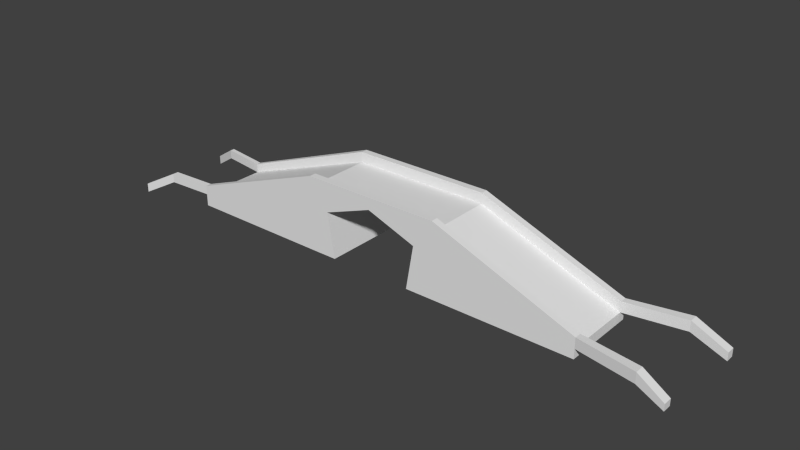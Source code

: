 # Source: brick_bridge.blend  (saved by Blender 2.70.0; exported with 4.5.12 LTS)
import bpy
from mathutils import Matrix  # noqa: F401  (used for matrix-valued properties, if any)

bpy.ops.wm.read_factory_settings(use_empty=True)
scene = bpy.context.scene
scene.name = 'Scene'

# ---- collections
col_collection_1 = bpy.data.collections.new('Collection 1'); scene.collection.children.link(col_collection_1)

# ---- materials (node trees are filled in below, after node groups)
mat_material = bpy.data.materials.new('Material')
mat_material.alpha_threshold = 0.0
mat_material.use_transparent_shadow = False
mat_material.roughness = 0.5
mat_material.line_color = (0.0, 0.0, 0.0, 1.0)

# ---- material node trees

# ---- world
world_world = bpy.data.worlds.new('World'); scene.world = world_world
world_world.color = (0.05088, 0.05088, 0.05088)
world_world.use_sun_shadow = False
world_world.sun_shadow_jitter_overblur = 0.0
world_world.cycles.sampling_method = 'MANUAL'
world_world.cycles.sample_map_resolution = 256

# ---- meshes
me_cube_001 = bpy.data.meshes.new('Cube.001')
me_cube_001.from_pydata([(3.05, -0.8178, -0.7452), (3.05, 0.8275, -0.7452), (-3.101, -0.8178, -0.6908), (1.0, 0.8275, 0.6807), (-3.101, 0.8275, -0.6908), (-1.0, 0.8275, 0.6807), (-1.0, -0.8178, 0.6807), (1.0, -0.8178, 0.6807)], [], [(3, 7, 0, 1), (3, 5, 6, 7), (6, 5, 4, 2)])
_uv = me_cube_001.uv_layers.new(name='UVMap')
_uv.uv.foreach_set('vector', [1.997, -3.167, -0.973, -3.167, -0.973, -9.861, 1.997, -9.861, 1.997, -3.167, 1.997, 3.364, -0.973, 3.364, -0.973, -3.167, -0.973, 3.364, 1.997, 3.364, 1.997, 10.22, -0.973, 10.22])
me_cube_001.materials.append(mat_material)
me_cube_001.use_remesh_preserve_volume = False
me_cube_001.use_remesh_preserve_attributes = False
me_cube_001.use_mirror_vertex_groups = False
me_cube_001.update()
me_cube = bpy.data.meshes.new('Cube')
me_cube.from_pydata([(1.0, -0.8178, -1.0), (1.0, -1.0, -1.0), (0.6078, -1.0, -1.0), (0.6078, -0.8178, -1.0), (1.0, 0.8275, -1.0), (0.6078, 0.8275, -1.0), (3.05, -0.8178, -0.9994), (3.05, -1.0, -0.9994), (1.0, -1.0, 0.6807), (-1.0, -1.0, 0.6807), (-1.0, -1.0, -1.0), (-0.6039, -1.0, -1.0), (-0.7144, -1.0, 0.1662), (0.001953, -1.0, 0.6418), (0.7183, -1.0, 0.1662), (1.0, 1.0, -1.0), (0.6078, 1.0, -1.0), (3.05, 0.8275, -0.9994), (3.05, -1.0, -0.7452), (3.05, -0.8178, -0.7452), (1.0, -1.0, 0.9515), (-1.0, -1.0, 0.9515), (-3.101, -0.9734, -0.6908), (-3.101, -0.9734, -1.008), (-0.6039, -0.8178, -1.0), (0.7183, 1.0, 0.1662), (0.001953, 1.0, 0.6418), (-0.7144, 1.0, 0.1662), (-0.6039, 1.0, -1.0), (-1.0, 1.0, -1.0), (-1.0, 1.0, 0.6807), (3.05, 1.0, -0.9994), (3.05, 0.8275, -0.7452), (3.05, -1.0, -0.4708), (3.05, -0.8178, -0.4708), (-3.101, -0.9734, -0.4531), (1.0, -0.8178, 0.9515), (-1.0, -0.8178, 0.9515), (-3.101, -0.8178, -1.008), (-3.101, -0.8178, -0.6908), (-1.0, 0.8275, -1.0), (-0.6039, 0.8275, -1.0), (-1.0, 1.0, 0.9515), (1.0, 1.0, 0.9515), (3.05, 1.0, -0.7452), (-3.101, 0.947, -1.008), (-3.101, 0.947, -0.6908), (1.0, 0.8275, 0.6807), (-3.101, -0.8178, -0.4531), (-3.101, 0.8275, -1.008), (-3.101, 0.8275, -0.6908), (3.05, 1.0, -0.4708), (-3.101, 0.947, -0.4531), (-1.0, 0.8275, 0.9515), (1.0, 0.8275, 0.9515), (3.05, 0.8275, -0.4708), (-1.0, 0.8275, 0.6807), (-3.101, 0.8275, -0.4531), (-1.0, 0.8275, 0.8884), (-1.0, 1.0, 0.8884), (-1.0, -0.8178, 0.6807), (-1.0, -0.8178, -1.0), (-1.0, -1.0, 0.8884), (-1.0, -0.8178, 0.8884), (1.0, 1.0, 0.6807), (1.0, 1.0, 0.8884), (1.0, 0.8275, 0.8884), (1.0, -0.8178, 0.6807), (1.0, -0.8178, 0.8884), (1.0, -1.0, 0.8884), (3.876, 1.076, -0.7452), (3.876, 1.299, -0.7452), (3.876, 1.299, -0.4708), (3.876, 1.076, -0.4708), (3.903, -1.296, -0.7452), (3.903, -1.06, -0.7452), (3.903, -1.296, -0.4708), (3.903, -1.06, -0.4708), (4.284, -1.372, -1.03), (4.284, -1.136, -1.03), (4.284, -1.372, -0.8537), (4.284, -1.136, -0.8537), (4.364, 1.076, -1.094), (4.364, 1.299, -1.094), (4.364, 1.299, -0.8816), (4.364, 1.076, -0.8816), (-3.787, 1.128, -0.6908), (-3.787, 1.009, -0.6908), (-3.787, 1.128, -0.4531), (-3.787, 1.009, -0.4531), (-4.208, 1.372, -1.158), (-4.208, 1.253, -1.158), (-4.208, 1.372, -0.9204), (-4.208, 1.253, -0.9204), (-3.782, -1.039, -0.6908), (-3.782, -1.039, -0.4531), (-3.782, -0.8837, -0.6908), (-3.782, -0.8837, -0.4531), (-4.265, -1.246, -1.158), (-4.265, -1.246, -0.9204), (-4.265, -1.09, -1.158), (-4.265, -1.09, -0.9204), (1.0, -1.0, -1.0), (0.6078, -1.0, -1.0), (3.05, -1.0, -0.9994), (1.0, -1.0, 0.6807), (-1.0, -1.0, 0.6807), (-1.0, -1.0, -1.0), (-0.6039, -1.0, -1.0), (-0.7144, -1.0, 0.1662), (0.001953, -1.0, 0.6418), (0.7183, -1.0, 0.1662), (1.0, 1.0, -1.0), (0.6078, 1.0, -1.0), (3.05, -1.0, -0.7452), (3.05, -0.8178, -0.7452), (1.0, -1.0, 0.9515), (-1.0, -1.0, 0.9515), (-3.101, -0.9734, -0.6908), (-3.101, -0.9734, -1.008), (0.7183, 1.0, 0.1662), (0.001953, 1.0, 0.6418), (-0.7144, 1.0, 0.1662), (-0.6039, 1.0, -1.0), (-1.0, 1.0, -1.0), (-1.0, 1.0, 0.6807), (3.05, 1.0, -0.9994), (3.05, 0.8275, -0.7452), (3.05, -1.0, -0.4708), (3.05, -0.8178, -0.4708), (-3.101, -0.9734, -0.4531), (1.0, -0.8178, 0.9515), (-1.0, -0.8178, 0.9515), (-3.101, -0.8178, -0.6908), (-1.0, 1.0, 0.9515), (1.0, 1.0, 0.9515), (3.05, 1.0, -0.7452), (-3.101, 0.947, -1.008), (-3.101, 0.947, -0.6908), (1.0, 0.8275, 0.6807), (-3.101, -0.8178, -0.4531), (-3.101, 0.8275, -0.6908), (3.05, 1.0, -0.4708), (-3.101, 0.947, -0.4531), (-1.0, 0.8275, 0.9515), (1.0, 0.8275, 0.9515), (3.05, 0.8275, -0.4708), (-1.0, 0.8275, 0.6807), (-3.101, 0.8275, -0.4531), (-1.0, -0.8178, 0.6807), (1.0, 1.0, 0.6807), (1.0, -0.8178, 0.6807), (3.876, 1.076, -0.7452), (3.876, 1.299, -0.7452), (3.876, 1.299, -0.4708), (3.876, 1.076, -0.4708), (3.903, -1.296, -0.7452), (3.903, -1.06, -0.7452), (3.903, -1.296, -0.4708), (3.903, -1.06, -0.4708), (4.284, -1.372, -1.03), (4.284, -1.136, -1.03), (4.284, -1.372, -0.8537), (4.284, -1.136, -0.8537), (4.364, 1.076, -1.094), (4.364, 1.299, -1.094), (4.364, 1.299, -0.8816), (4.364, 1.076, -0.8816), (-3.787, 1.128, -0.6908), (-3.787, 1.009, -0.6908), (-3.787, 1.128, -0.4531), (-3.787, 1.009, -0.4531), (-4.208, 1.372, -1.158), (-4.208, 1.253, -1.158), (-4.208, 1.372, -0.9204), (-4.208, 1.253, -0.9204), (-3.782, -1.039, -0.6908), (-3.782, -1.039, -0.4531), (-3.782, -0.8837, -0.6908), (-3.782, -0.8837, -0.4531), (-4.265, -1.246, -1.158), (-4.265, -1.246, -0.9204), (-4.265, -1.09, -1.158), (-4.265, -1.09, -0.9204)], [], [(0, 1, 2, 3), (4, 0, 3, 5), (1, 0, 6, 7), (15, 4, 5, 16), (0, 4, 17, 6), (6, 19, 18, 7), (4, 15, 31, 17), (17, 32, 19, 6), (34, 33, 76, 77), (36, 37, 21, 20), (39, 38, 23, 22), (41, 40, 29, 28), (31, 44, 32, 17), (36, 20, 33, 34), (37, 48, 35, 21), (38, 39, 50, 49), (43, 42, 53, 54), (40, 49, 45, 29), (49, 50, 46, 45), (43, 54, 55, 51), (57, 52, 88, 89), (57, 53, 42, 52), (26, 25, 14, 13), (27, 26, 13, 12), (25, 16, 5, 3, 2, 14), (12, 11, 24, 41, 28, 27), (11, 10, 61, 24), (38, 61, 10, 23), (24, 61, 40, 41), (40, 61, 38, 49), (40, 56, 30, 29), (30, 56, 58, 59), (10, 9, 60, 61), (60, 9, 62, 63), (47, 64, 65, 66), (8, 67, 68, 69), (51, 55, 73, 72), (32, 44, 71, 70), (77, 76, 80, 81), (18, 19, 75, 74), (78, 79, 81, 80), (74, 75, 79, 78), (82, 83, 84, 85), (72, 73, 85, 84), (70, 71, 83, 82), (89, 88, 92, 93), (46, 50, 87, 86), (90, 91, 93, 92), (86, 87, 91, 90), (35, 48, 97, 95), (39, 22, 94, 96), (100, 98, 99, 101), (95, 97, 101, 99), (96, 94, 98, 100), (102, 105, 106, 107, 108, 109, 110, 111, 103), (105, 102, 104, 114), (106, 105, 116, 117), (107, 106, 118, 119), (105, 114, 128, 116), (118, 106, 117, 130), (125, 124, 137, 138), (140, 133, 178, 179), (125, 138, 143, 134), (146, 127, 152, 155), (139, 127, 146, 145), (147, 139, 145, 144), (141, 147, 144, 148), (150, 112, 113, 120, 121, 122, 123, 124, 125), (150, 125, 134, 135), (112, 150, 136, 126), (115, 151, 131, 129), (151, 149, 132, 131), (136, 150, 135, 142), (149, 133, 140, 132), (155, 152, 164, 167), (136, 142, 154, 153), (115, 129, 159, 157), (128, 114, 156, 158), (157, 159, 163, 161), (158, 156, 160, 162), (153, 154, 166, 165), (141, 148, 171, 169), (143, 138, 168, 170), (169, 171, 175, 173), (170, 168, 172, 174), (179, 178, 182, 183), (118, 130, 177, 176), (176, 177, 181, 180)])
_uv = me_cube.uv_layers.new(name='UVMap')
_uv.uv.foreach_set('vector', [-5.704, 6.971, -5.704, 6.971, -5.704, 6.971, -5.704, 6.971, -5.704, 6.971, -5.704, 6.971, -5.704, 6.971, -5.704, 6.971, -5.704, 6.971, -5.704, 6.971, -5.704, 6.971, -5.704, 6.971, -5.704, 6.971, -5.704, 6.971, -5.704, 6.971, -5.704, 6.971, -5.704, 6.971, -5.704, 6.971, -5.704, 6.971, -5.704, 6.971, -5.704, 6.971, -5.704, 6.971, -5.704, 6.971, -5.704, 6.971, -5.704, 6.971, -5.704, 6.971, -5.704, 6.971, -5.704, 6.971, -5.704, 6.971, -5.704, 6.971, -5.704, 6.971, -5.704, 6.971, 10.48, -1.112, 10.48, -1.447, 13.32, -1.991, 13.32, -1.558, 2.135, -1.743, 2.135, 2.437, 1.925, 2.437, 1.925, -1.743, -5.704, 6.971, -5.704, 6.971, -5.704, 6.971, -5.704, 6.971, -5.704, 6.971, -5.704, 6.971, -5.704, 6.971, -5.704, 6.971, -5.704, 6.971, -5.704, 6.971, -5.704, 6.971, -5.704, 6.971, 2.135, -1.743, 1.925, -1.743, 1.925, -6.027, 2.135, -6.027, 2.135, 2.437, 2.135, 6.828, 1.956, 6.828, 1.925, 2.437, -5.704, 6.971, -5.704, 6.971, -5.704, 6.971, -5.704, 6.971, 4.236, -1.743, 4.236, 2.437, 4.036, 2.437, 4.036, -1.743, -5.704, 6.971, -5.704, 6.971, -5.704, 6.971, -5.704, 6.971, -5.704, 6.971, -5.704, 6.971, -5.704, 6.971, -5.704, 6.971, 4.236, -1.743, 4.036, -1.743, 4.036, -6.027, 4.236, -6.027, -9.987, 1.915, -9.987, 2.135, -12.27, 2.468, -12.27, 2.248, 4.036, 6.828, 4.036, 2.437, 4.236, 2.437, 4.174, 6.828, 5.587, 0.1903, 5.587, -1.381, 3.162, -1.381, 3.162, 0.1903, 5.587, 1.762, 5.587, 0.1903, 3.162, 0.1903, 3.162, 1.762, -1.696, -1.057, -1.696, 0.1785, -1.513, 0.1785, 0.2302, 0.1785, 0.4233, 0.1785, 0.4232, -1.057, 0.4232, -1.057, 0.4233, 0.1785, 0.2302, 0.1785, -1.513, 0.1785, -1.696, 0.1785, -1.696, -1.057, -5.704, 6.971, -5.704, 6.971, -5.704, 6.971, -5.704, 6.971, -5.704, 6.971, -5.704, 6.971, -5.704, 6.971, -5.704, 6.971, -5.704, 6.971, -5.704, 6.971, -5.704, 6.971, -5.704, 6.971, -5.704, 6.971, -5.704, 6.971, -5.704, 6.971, -5.704, 6.971, -5.704, 6.971, -5.704, 6.971, -5.704, 6.971, -5.704, 6.971, -5.704, 6.971, -5.704, 6.971, -5.704, 6.971, -5.704, 6.971, -5.704, 6.971, -5.704, 6.971, -5.704, 6.971, -5.704, 6.971, -5.704, 6.971, -5.704, 6.971, -5.704, 6.971, -5.704, 6.971, -5.704, 6.971, -5.704, 6.971, -5.704, 6.971, -5.704, 6.971, -5.704, 6.971, -5.704, 6.971, -5.704, 6.971, -5.704, 6.971, 10.48, 2.232, 10.48, 1.915, 13.23, 2.372, 13.23, 2.782, -5.704, 6.971, -5.704, 6.971, -5.704, 6.971, -5.704, 6.971, 13.32, -1.558, 13.32, -1.991, 14.59, -2.131, 14.59, -1.697, -5.704, 6.971, -5.704, 6.971, -5.704, 6.971, -5.704, 6.971, -1.832, 4.305, -1.832, 3.599, -0.7676, 3.599, -0.7676, 4.305, -5.704, 6.971, -5.704, 6.971, -5.704, 6.971, -5.704, 6.971, -1.832, -2.781, -1.832, -3.45, -0.7676, -3.45, -0.7676, -2.781, 13.23, 2.782, 13.23, 2.372, 14.85, 2.372, 14.85, 2.782, -5.704, 6.971, -5.704, 6.971, -5.704, 6.971, -5.704, 6.971, -12.27, 2.248, -12.27, 2.468, -13.67, 2.917, -13.67, 2.697, -5.704, 6.971, -5.704, 6.971, -5.704, 6.971, -5.704, 6.971, -1.62, -3.245, -1.62, -2.781, -0.6986, -2.781, -0.6986, -3.245, -5.704, 6.971, -5.704, 6.971, -5.704, 6.971, -5.704, 6.971, -9.987, -1.398, -9.987, -1.112, -12.25, -1.233, -12.25, -1.519, -5.704, 6.971, -5.704, 6.971, -5.704, 6.971, -5.704, 6.971, -1.62, 3.598, -1.62, 4.202, -0.6986, 4.202, -0.6986, 3.598, -12.25, -1.519, -12.25, -1.233, -13.86, -1.613, -13.86, -1.899, -5.704, 6.971, -5.704, 6.971, -5.704, 6.971, -5.704, 6.971, 2.394, -0.5365, 2.394, 1.576, -2.154, 1.576, -2.154, -0.5365, -1.253, -0.5365, -1.505, 0.9296, 0.1246, 1.527, 1.754, 0.9296, 1.503, -0.5365, 2.394, 1.576, 2.394, -0.5365, 7.056, -0.5358, 7.056, -0.2163, -2.154, 1.576, 2.394, 1.576, 2.394, 1.917, -2.154, 1.917, -2.154, -0.5365, -2.154, 1.576, -6.932, -0.1478, -6.932, -0.5468, 2.394, 1.576, 7.056, -0.2163, 7.056, 0.1287, 2.394, 1.917, -6.932, -0.1478, -2.154, 1.576, -2.154, 1.917, -6.932, 0.151, -2.154, 1.576, -2.154, -0.5365, -6.932, -0.5468, -6.932, -0.1478, -6.932, 0.151, -6.932, -0.1478, -8.481, -0.1478, -8.481, 0.151, -2.154, 1.576, -6.932, -0.1478, -6.932, 0.151, -2.154, 1.917, 7.056, 0.1287, 7.056, -0.2163, 8.934, -0.2163, 8.934, 0.1287, 2.394, 1.576, 7.056, -0.2163, 7.056, 0.1287, 2.394, 1.917, -2.154, 1.576, 2.394, 1.576, 2.394, 1.917, -2.154, 1.917, -6.932, -0.1478, -2.154, 1.576, -2.154, 1.917, -6.932, 0.151, 2.394, 1.576, 2.394, -0.5365, 1.503, -0.5365, 1.754, 0.9296, 0.1246, 1.527, -1.505, 0.9296, -1.253, -0.5365, -2.154, -0.5365, -2.154, 1.576, 2.394, 1.576, -2.154, 1.576, -2.154, 1.917, 2.394, 1.917, 2.394, -0.5365, 2.394, 1.576, 7.056, -0.2163, 7.056, -0.5358, 7.056, -0.2163, 2.394, 1.576, 2.394, 1.917, 7.056, 0.1287, 2.394, 1.576, -2.154, 1.576, -2.154, 1.917, 2.394, 1.917, 7.056, -0.2163, 2.394, 1.576, 2.394, 1.917, 7.056, 0.1287, -2.154, 1.576, -6.932, -0.1478, -6.932, 0.151, -2.154, 1.917, 8.934, 0.1287, 8.934, -0.2163, 10.04, -0.6547, 10.04, -0.3878, 7.056, -0.2163, 7.056, 0.1287, 8.934, 0.1287, 8.934, -0.2163, 7.056, -0.2163, 7.056, 0.1287, 8.996, 0.1287, 8.996, -0.2163, 7.056, 0.1287, 7.056, -0.2163, 8.996, -0.2163, 8.996, 0.1287, 8.996, -0.2163, 8.996, 0.1287, 9.864, -0.3527, 9.864, -0.5748, 8.996, 0.1287, 8.996, -0.2163, 9.864, -0.5748, 9.864, -0.3527, 8.934, -0.2163, 8.934, 0.1287, 10.04, -0.3878, 10.04, -0.6547, -6.932, -0.1478, -6.932, 0.151, -8.493, 0.151, -8.493, -0.1478, -6.932, 0.151, -6.932, -0.1478, -8.493, -0.1478, -8.493, 0.151, -8.493, -0.1478, -8.493, 0.151, -9.449, -0.4365, -9.449, -0.7353, -8.493, 0.151, -8.493, -0.1478, -9.449, -0.7353, -9.449, -0.4365, -8.481, 0.151, -8.481, -0.1478, -9.579, -0.7353, -9.579, -0.4365, -6.932, -0.1478, -6.932, 0.151, -8.481, 0.151, -8.481, -0.1478, -8.481, -0.1478, -8.481, 0.151, -9.579, -0.4365, -9.579, -0.7353])
me_cube.materials.append(mat_material)
me_cube.use_remesh_preserve_volume = False
me_cube.use_remesh_preserve_attributes = False
me_cube.use_mirror_vertex_groups = False
me_cube.update()

# ---- objects
ob_cube_001 = bpy.data.objects.new('Cube.001', me_cube_001)
ob_cube = bpy.data.objects.new('Cube', me_cube)

# ---- transforms, parenting, visibility, modifiers, constraints
ob_cube_001.location = (0.0, 0.0, 2.088)
ob_cube_001.scale = (3.712, 2.052, 2.052)
ob_cube_001.lock_rotations_4d = False
ob_cube_001.empty_display_type = 'ARROWS'
ob_cube_001.lineart.crease_threshold = 0.0
ob_cube.location = (0.0, 0.0, 2.088)
ob_cube.scale = (3.712, 2.052, 2.052)
ob_cube.lock_rotations_4d = False
ob_cube.empty_display_type = 'ARROWS'
ob_cube.lineart.crease_threshold = 0.0

# ---- collection membership
col_collection_1.objects.link(ob_cube_001)
col_collection_1.objects.link(ob_cube)

# ---- scene / render settings (as saved in the file)
scene.frame_start = 1; scene.frame_end = 250; scene.frame_set(1)
scene.render.engine = 'BLENDER_EEVEE_NEXT'
scene.render.resolution_percentage = 50
scene.render.dither_intensity = 0.0
scene.cycles.use_denoising = False
scene.cycles.samples = 10
scene.cycles.sampling_pattern = 'TABULATED_SOBOL'
scene.cycles.light_sampling_threshold = 0.0
scene.cycles.use_adaptive_sampling = False
scene.cycles.use_light_tree = False
scene.cycles.blur_glossy = 0.0
scene.cycles.volume_bounces = 1
scene.cycles.pixel_filter_type = 'GAUSSIAN'
scene.cycles.sample_clamp_indirect = 0.0
scene.view_settings.view_transform = 'Standard'
bpy.context.view_layer.update()

# ---- added for rendering (the .blend has no active camera and no usable light): camera, sun
cam_auto = bpy.data.cameras.new('AutoCamera')
cam_auto.lens = 50.0
cam_auto.sensor_width = 36.0
cam_auto.clip_end = 1000.0
ob_auto_camera = bpy.data.objects.new('AutoCamera', cam_auto)
scene.collection.objects.link(ob_auto_camera)
ob_auto_camera.location = (30.5346, -36.4207, 26.1566)
ob_auto_camera.rotation_euler = (1.09748, -7.21219e-08, 0.694738)
scene.camera = ob_auto_camera
light_auto_sun = bpy.data.lights.new('AutoSun', 'SUN')
light_auto_sun.energy = 3.0
light_auto_sun.angle = 0.0523599
ob_auto_sun = bpy.data.objects.new('AutoSun', light_auto_sun)
scene.collection.objects.link(ob_auto_sun)
ob_auto_sun.rotation_euler = (0.872665, 0.174533, 0.523599)
bpy.context.view_layer.update()
